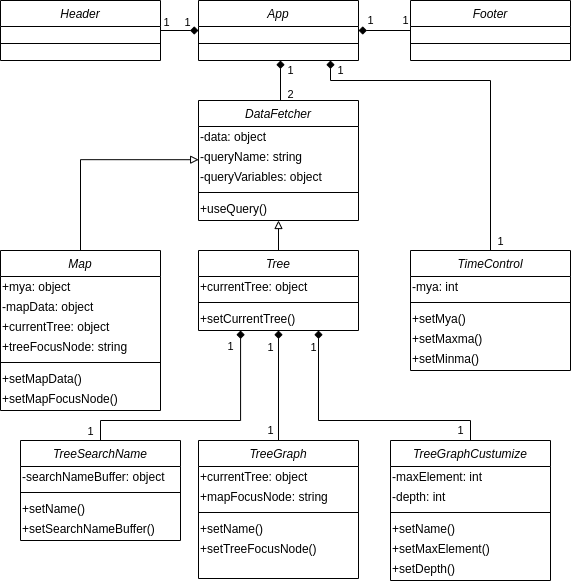

The diagram above was exported from draw.io. Its source (the exported page's mxGraphModel, read from the mxfile embedded in the PNG):
<mxGraphModel dx="1153" dy="607" grid="1" gridSize="10" guides="1" tooltips="1" connect="1" arrows="1" fold="1" page="1" pageScale="1" pageWidth="827" pageHeight="1169" math="0" shadow="0">
  <root>
    <mxCell id="WIyWlLk6GJQsqaUBKTNV-0" />
    <mxCell id="WIyWlLk6GJQsqaUBKTNV-1" parent="WIyWlLk6GJQsqaUBKTNV-0" />
    <mxCell id="myxzaYrFzrgyaGVAhgsT-13" style="edgeStyle=orthogonalEdgeStyle;rounded=0;orthogonalLoop=1;jettySize=auto;html=1;exitX=0;exitY=0.5;exitDx=0;exitDy=0;" edge="1" parent="WIyWlLk6GJQsqaUBKTNV-1" source="myxzaYrFzrgyaGVAhgsT-0">
      <mxGeometry relative="1" as="geometry">
        <mxPoint x="298" y="70" as="targetPoint" />
      </mxGeometry>
    </mxCell>
    <mxCell id="myxzaYrFzrgyaGVAhgsT-0" value="App" style="swimlane;fontStyle=2;align=center;verticalAlign=top;childLayout=stackLayout;horizontal=1;startSize=26;horizontalStack=0;resizeParent=1;resizeLast=0;collapsible=1;marginBottom=0;rounded=0;shadow=0;strokeWidth=1;" vertex="1" parent="WIyWlLk6GJQsqaUBKTNV-1">
      <mxGeometry x="298" y="40" width="160" height="60" as="geometry">
        <mxRectangle x="230" y="140" width="160" height="26" as="alternateBounds" />
      </mxGeometry>
    </mxCell>
    <mxCell id="myxzaYrFzrgyaGVAhgsT-4" value="" style="line;html=1;strokeWidth=1;align=left;verticalAlign=middle;spacingTop=-1;spacingLeft=3;spacingRight=3;rotatable=0;labelPosition=right;points=[];portConstraint=eastwest;" vertex="1" parent="myxzaYrFzrgyaGVAhgsT-0">
      <mxGeometry y="26" width="160" height="34" as="geometry" />
    </mxCell>
    <mxCell id="myxzaYrFzrgyaGVAhgsT-11" value="" style="edgeStyle=orthogonalEdgeStyle;rounded=0;orthogonalLoop=1;jettySize=auto;html=1;entryX=0;entryY=0.5;entryDx=0;entryDy=0;endArrow=diamond;endFill=1;strokeWidth=1;jumpSize=6;" edge="1" parent="WIyWlLk6GJQsqaUBKTNV-1" source="myxzaYrFzrgyaGVAhgsT-6" target="myxzaYrFzrgyaGVAhgsT-0">
      <mxGeometry x="0.25" relative="1" as="geometry">
        <Array as="points">
          <mxPoint x="150" y="70" />
        </Array>
        <mxPoint as="offset" />
      </mxGeometry>
    </mxCell>
    <mxCell id="myxzaYrFzrgyaGVAhgsT-79" value="1" style="edgeLabel;html=1;align=center;verticalAlign=middle;resizable=0;points=[];" vertex="1" connectable="0" parent="myxzaYrFzrgyaGVAhgsT-11">
      <mxGeometry x="0.2258" relative="1" as="geometry">
        <mxPoint x="3" y="-8" as="offset" />
      </mxGeometry>
    </mxCell>
    <mxCell id="myxzaYrFzrgyaGVAhgsT-80" value="1" style="edgeLabel;html=1;align=center;verticalAlign=middle;resizable=0;points=[];" vertex="1" connectable="0" parent="myxzaYrFzrgyaGVAhgsT-11">
      <mxGeometry x="-0.8341" y="1" relative="1" as="geometry">
        <mxPoint x="2" y="-7" as="offset" />
      </mxGeometry>
    </mxCell>
    <mxCell id="myxzaYrFzrgyaGVAhgsT-6" value="Header" style="swimlane;fontStyle=2;align=center;verticalAlign=top;childLayout=stackLayout;horizontal=1;startSize=26;horizontalStack=0;resizeParent=1;resizeLast=0;collapsible=1;marginBottom=0;rounded=0;shadow=0;strokeWidth=1;" vertex="1" parent="WIyWlLk6GJQsqaUBKTNV-1">
      <mxGeometry x="100" y="40" width="160" height="60" as="geometry">
        <mxRectangle x="230" y="140" width="160" height="26" as="alternateBounds" />
      </mxGeometry>
    </mxCell>
    <mxCell id="myxzaYrFzrgyaGVAhgsT-7" value="" style="line;html=1;strokeWidth=1;align=left;verticalAlign=middle;spacingTop=-1;spacingLeft=3;spacingRight=3;rotatable=0;labelPosition=right;points=[];portConstraint=eastwest;" vertex="1" parent="myxzaYrFzrgyaGVAhgsT-6">
      <mxGeometry y="26" width="160" height="34" as="geometry" />
    </mxCell>
    <mxCell id="myxzaYrFzrgyaGVAhgsT-12" value="1" style="edgeStyle=orthogonalEdgeStyle;rounded=0;orthogonalLoop=1;jettySize=auto;html=1;endArrow=diamond;endFill=1;" edge="1" parent="WIyWlLk6GJQsqaUBKTNV-1" source="myxzaYrFzrgyaGVAhgsT-8" target="myxzaYrFzrgyaGVAhgsT-4">
      <mxGeometry x="0.5385" y="-10" relative="1" as="geometry">
        <Array as="points">
          <mxPoint x="620" y="70" />
        </Array>
        <mxPoint as="offset" />
      </mxGeometry>
    </mxCell>
    <mxCell id="myxzaYrFzrgyaGVAhgsT-81" value="1" style="edgeLabel;html=1;align=center;verticalAlign=middle;resizable=0;points=[];" vertex="1" connectable="0" parent="myxzaYrFzrgyaGVAhgsT-12">
      <mxGeometry x="-0.6365" y="-1" relative="1" as="geometry">
        <mxPoint x="4" y="-9" as="offset" />
      </mxGeometry>
    </mxCell>
    <mxCell id="myxzaYrFzrgyaGVAhgsT-8" value="Footer" style="swimlane;fontStyle=2;align=center;verticalAlign=top;childLayout=stackLayout;horizontal=1;startSize=26;horizontalStack=0;resizeParent=1;resizeLast=0;collapsible=1;marginBottom=0;rounded=0;shadow=0;strokeWidth=1;" vertex="1" parent="WIyWlLk6GJQsqaUBKTNV-1">
      <mxGeometry x="510" y="40" width="160" height="60" as="geometry">
        <mxRectangle x="230" y="140" width="160" height="26" as="alternateBounds" />
      </mxGeometry>
    </mxCell>
    <mxCell id="myxzaYrFzrgyaGVAhgsT-9" value="" style="line;html=1;strokeWidth=1;align=left;verticalAlign=middle;spacingTop=-1;spacingLeft=3;spacingRight=3;rotatable=0;labelPosition=right;points=[];portConstraint=eastwest;" vertex="1" parent="myxzaYrFzrgyaGVAhgsT-8">
      <mxGeometry y="26" width="160" height="34" as="geometry" />
    </mxCell>
    <mxCell id="myxzaYrFzrgyaGVAhgsT-17" value="1" style="edgeStyle=orthogonalEdgeStyle;rounded=0;orthogonalLoop=1;jettySize=auto;html=1;endArrow=diamond;endFill=1;strokeWidth=1;" edge="1" parent="WIyWlLk6GJQsqaUBKTNV-1" source="myxzaYrFzrgyaGVAhgsT-15">
      <mxGeometry x="0.5" y="-10" relative="1" as="geometry">
        <mxPoint x="380" y="100" as="targetPoint" />
        <Array as="points">
          <mxPoint x="380" y="100" />
        </Array>
        <mxPoint as="offset" />
      </mxGeometry>
    </mxCell>
    <mxCell id="myxzaYrFzrgyaGVAhgsT-82" value="2" style="edgeLabel;html=1;align=center;verticalAlign=middle;resizable=0;points=[];" vertex="1" connectable="0" parent="myxzaYrFzrgyaGVAhgsT-17">
      <mxGeometry x="-0.6833" relative="1" as="geometry">
        <mxPoint x="10" as="offset" />
      </mxGeometry>
    </mxCell>
    <mxCell id="myxzaYrFzrgyaGVAhgsT-15" value="DataFetcher" style="swimlane;fontStyle=2;align=center;verticalAlign=top;childLayout=stackLayout;horizontal=1;startSize=26;horizontalStack=0;resizeParent=1;resizeLast=0;collapsible=1;marginBottom=0;rounded=0;shadow=0;strokeWidth=1;" vertex="1" parent="WIyWlLk6GJQsqaUBKTNV-1">
      <mxGeometry x="298" y="140" width="160" height="120" as="geometry">
        <mxRectangle x="230" y="140" width="160" height="26" as="alternateBounds" />
      </mxGeometry>
    </mxCell>
    <mxCell id="myxzaYrFzrgyaGVAhgsT-18" value="-data: object" style="text;html=1;align=left;verticalAlign=middle;resizable=0;points=[];autosize=1;strokeColor=none;fillColor=none;" vertex="1" parent="myxzaYrFzrgyaGVAhgsT-15">
      <mxGeometry y="26" width="160" height="20" as="geometry" />
    </mxCell>
    <mxCell id="myxzaYrFzrgyaGVAhgsT-19" value="-queryName: string" style="text;html=1;align=left;verticalAlign=middle;resizable=0;points=[];autosize=1;strokeColor=none;fillColor=none;" vertex="1" parent="myxzaYrFzrgyaGVAhgsT-15">
      <mxGeometry y="46" width="160" height="20" as="geometry" />
    </mxCell>
    <mxCell id="myxzaYrFzrgyaGVAhgsT-22" value="-queryVariables: object" style="text;html=1;align=left;verticalAlign=middle;resizable=0;points=[];autosize=1;strokeColor=none;fillColor=none;" vertex="1" parent="myxzaYrFzrgyaGVAhgsT-15">
      <mxGeometry y="66" width="160" height="20" as="geometry" />
    </mxCell>
    <mxCell id="myxzaYrFzrgyaGVAhgsT-16" value="" style="line;html=1;strokeWidth=1;align=left;verticalAlign=middle;spacingTop=-1;spacingLeft=3;spacingRight=3;rotatable=0;labelPosition=right;points=[];portConstraint=eastwest;" vertex="1" parent="myxzaYrFzrgyaGVAhgsT-15">
      <mxGeometry y="86" width="160" height="12" as="geometry" />
    </mxCell>
    <mxCell id="myxzaYrFzrgyaGVAhgsT-23" value="+useQuery()" style="text;html=1;align=left;verticalAlign=bottom;resizable=0;points=[];autosize=1;strokeColor=none;fillColor=none;" vertex="1" parent="myxzaYrFzrgyaGVAhgsT-15">
      <mxGeometry y="98" width="160" height="20" as="geometry" />
    </mxCell>
    <mxCell id="myxzaYrFzrgyaGVAhgsT-43" style="edgeStyle=orthogonalEdgeStyle;rounded=0;orthogonalLoop=1;jettySize=auto;html=1;entryX=0.001;entryY=0.66;entryDx=0;entryDy=0;entryPerimeter=0;endArrow=block;endFill=0;strokeWidth=1;" edge="1" parent="WIyWlLk6GJQsqaUBKTNV-1" source="myxzaYrFzrgyaGVAhgsT-24" target="myxzaYrFzrgyaGVAhgsT-19">
      <mxGeometry relative="1" as="geometry">
        <Array as="points">
          <mxPoint x="180" y="199" />
        </Array>
      </mxGeometry>
    </mxCell>
    <mxCell id="myxzaYrFzrgyaGVAhgsT-24" value="Map" style="swimlane;fontStyle=2;align=center;verticalAlign=top;childLayout=stackLayout;horizontal=1;startSize=26;horizontalStack=0;resizeParent=1;resizeLast=0;collapsible=1;marginBottom=0;rounded=0;shadow=0;strokeWidth=1;" vertex="1" parent="WIyWlLk6GJQsqaUBKTNV-1">
      <mxGeometry x="100" y="290" width="160" height="160" as="geometry">
        <mxRectangle x="230" y="140" width="160" height="26" as="alternateBounds" />
      </mxGeometry>
    </mxCell>
    <mxCell id="myxzaYrFzrgyaGVAhgsT-25" value="+mya: object" style="text;html=1;align=left;verticalAlign=middle;resizable=0;points=[];autosize=1;strokeColor=none;fillColor=none;" vertex="1" parent="myxzaYrFzrgyaGVAhgsT-24">
      <mxGeometry y="26" width="160" height="20" as="geometry" />
    </mxCell>
    <mxCell id="myxzaYrFzrgyaGVAhgsT-26" value="-mapData: object" style="text;html=1;align=left;verticalAlign=middle;resizable=0;points=[];autosize=1;strokeColor=none;fillColor=none;" vertex="1" parent="myxzaYrFzrgyaGVAhgsT-24">
      <mxGeometry y="46" width="160" height="20" as="geometry" />
    </mxCell>
    <mxCell id="myxzaYrFzrgyaGVAhgsT-27" value="+currentTree: object" style="text;html=1;align=left;verticalAlign=middle;resizable=0;points=[];autosize=1;strokeColor=none;fillColor=none;" vertex="1" parent="myxzaYrFzrgyaGVAhgsT-24">
      <mxGeometry y="66" width="160" height="20" as="geometry" />
    </mxCell>
    <mxCell id="myxzaYrFzrgyaGVAhgsT-66" value="+treeFocusNode: string" style="text;html=1;align=left;verticalAlign=middle;resizable=0;points=[];autosize=1;strokeColor=none;fillColor=none;" vertex="1" parent="myxzaYrFzrgyaGVAhgsT-24">
      <mxGeometry y="86" width="160" height="20" as="geometry" />
    </mxCell>
    <mxCell id="myxzaYrFzrgyaGVAhgsT-28" value="" style="line;html=1;strokeWidth=1;align=left;verticalAlign=middle;spacingTop=-1;spacingLeft=3;spacingRight=3;rotatable=0;labelPosition=right;points=[];portConstraint=eastwest;" vertex="1" parent="myxzaYrFzrgyaGVAhgsT-24">
      <mxGeometry y="106" width="160" height="12" as="geometry" />
    </mxCell>
    <mxCell id="myxzaYrFzrgyaGVAhgsT-29" value="+setMapData()" style="text;html=1;align=left;verticalAlign=bottom;resizable=0;points=[];autosize=1;strokeColor=none;fillColor=none;" vertex="1" parent="myxzaYrFzrgyaGVAhgsT-24">
      <mxGeometry y="118" width="160" height="20" as="geometry" />
    </mxCell>
    <mxCell id="myxzaYrFzrgyaGVAhgsT-68" value="+setMapFocusNode()" style="text;html=1;align=left;verticalAlign=bottom;resizable=0;points=[];autosize=1;strokeColor=none;fillColor=none;" vertex="1" parent="myxzaYrFzrgyaGVAhgsT-24">
      <mxGeometry y="138" width="160" height="20" as="geometry" />
    </mxCell>
    <mxCell id="myxzaYrFzrgyaGVAhgsT-44" style="edgeStyle=orthogonalEdgeStyle;rounded=0;orthogonalLoop=1;jettySize=auto;html=1;entryX=0.5;entryY=1;entryDx=0;entryDy=0;endArrow=block;endFill=0;strokeWidth=1;" edge="1" parent="WIyWlLk6GJQsqaUBKTNV-1" source="myxzaYrFzrgyaGVAhgsT-30" target="myxzaYrFzrgyaGVAhgsT-15">
      <mxGeometry relative="1" as="geometry" />
    </mxCell>
    <mxCell id="myxzaYrFzrgyaGVAhgsT-30" value="Tree" style="swimlane;fontStyle=2;align=center;verticalAlign=top;childLayout=stackLayout;horizontal=1;startSize=26;horizontalStack=0;resizeParent=1;resizeLast=0;collapsible=1;marginBottom=0;rounded=0;shadow=0;strokeWidth=1;" vertex="1" parent="WIyWlLk6GJQsqaUBKTNV-1">
      <mxGeometry x="298" y="290" width="160" height="80" as="geometry">
        <mxRectangle x="230" y="140" width="160" height="26" as="alternateBounds" />
      </mxGeometry>
    </mxCell>
    <mxCell id="myxzaYrFzrgyaGVAhgsT-31" value="+currentTree: object" style="text;html=1;align=left;verticalAlign=middle;resizable=0;points=[];autosize=1;strokeColor=none;fillColor=none;" vertex="1" parent="myxzaYrFzrgyaGVAhgsT-30">
      <mxGeometry y="26" width="160" height="20" as="geometry" />
    </mxCell>
    <mxCell id="myxzaYrFzrgyaGVAhgsT-34" value="" style="line;html=1;strokeWidth=1;align=left;verticalAlign=middle;spacingTop=-1;spacingLeft=3;spacingRight=3;rotatable=0;labelPosition=right;points=[];portConstraint=eastwest;" vertex="1" parent="myxzaYrFzrgyaGVAhgsT-30">
      <mxGeometry y="46" width="160" height="12" as="geometry" />
    </mxCell>
    <mxCell id="myxzaYrFzrgyaGVAhgsT-35" value="+setCurrentTree()" style="text;html=1;align=left;verticalAlign=bottom;resizable=0;points=[];autosize=1;strokeColor=none;fillColor=none;" vertex="1" parent="myxzaYrFzrgyaGVAhgsT-30">
      <mxGeometry y="58" width="160" height="20" as="geometry" />
    </mxCell>
    <mxCell id="myxzaYrFzrgyaGVAhgsT-42" style="edgeStyle=orthogonalEdgeStyle;rounded=0;orthogonalLoop=1;jettySize=auto;html=1;endArrow=diamond;endFill=1;strokeWidth=1;" edge="1" parent="WIyWlLk6GJQsqaUBKTNV-1" source="myxzaYrFzrgyaGVAhgsT-36">
      <mxGeometry relative="1" as="geometry">
        <mxPoint x="430" y="100" as="targetPoint" />
        <Array as="points">
          <mxPoint x="590" y="120" />
          <mxPoint x="430" y="120" />
        </Array>
      </mxGeometry>
    </mxCell>
    <mxCell id="myxzaYrFzrgyaGVAhgsT-83" value="1" style="edgeLabel;html=1;align=center;verticalAlign=middle;resizable=0;points=[];" vertex="1" connectable="0" parent="myxzaYrFzrgyaGVAhgsT-42">
      <mxGeometry x="0.9219" relative="1" as="geometry">
        <mxPoint x="10" y="-4" as="offset" />
      </mxGeometry>
    </mxCell>
    <mxCell id="myxzaYrFzrgyaGVAhgsT-84" value="1" style="edgeLabel;html=1;align=center;verticalAlign=middle;resizable=0;points=[];" vertex="1" connectable="0" parent="myxzaYrFzrgyaGVAhgsT-42">
      <mxGeometry x="-0.9486" y="1" relative="1" as="geometry">
        <mxPoint x="11" as="offset" />
      </mxGeometry>
    </mxCell>
    <mxCell id="myxzaYrFzrgyaGVAhgsT-36" value="TimeControl" style="swimlane;fontStyle=2;align=center;verticalAlign=top;childLayout=stackLayout;horizontal=1;startSize=26;horizontalStack=0;resizeParent=1;resizeLast=0;collapsible=1;marginBottom=0;rounded=0;shadow=0;strokeWidth=1;" vertex="1" parent="WIyWlLk6GJQsqaUBKTNV-1">
      <mxGeometry x="510" y="290" width="160" height="120" as="geometry">
        <mxRectangle x="230" y="140" width="160" height="26" as="alternateBounds" />
      </mxGeometry>
    </mxCell>
    <mxCell id="myxzaYrFzrgyaGVAhgsT-37" value="-mya: int" style="text;html=1;align=left;verticalAlign=middle;resizable=0;points=[];autosize=1;strokeColor=none;fillColor=none;" vertex="1" parent="myxzaYrFzrgyaGVAhgsT-36">
      <mxGeometry y="26" width="160" height="20" as="geometry" />
    </mxCell>
    <mxCell id="myxzaYrFzrgyaGVAhgsT-40" value="" style="line;html=1;strokeWidth=1;align=left;verticalAlign=middle;spacingTop=-1;spacingLeft=3;spacingRight=3;rotatable=0;labelPosition=right;points=[];portConstraint=eastwest;" vertex="1" parent="myxzaYrFzrgyaGVAhgsT-36">
      <mxGeometry y="46" width="160" height="12" as="geometry" />
    </mxCell>
    <mxCell id="myxzaYrFzrgyaGVAhgsT-69" value="+setMya()" style="text;html=1;align=left;verticalAlign=bottom;resizable=0;points=[];autosize=1;strokeColor=none;fillColor=none;" vertex="1" parent="myxzaYrFzrgyaGVAhgsT-36">
      <mxGeometry y="58" width="160" height="20" as="geometry" />
    </mxCell>
    <mxCell id="myxzaYrFzrgyaGVAhgsT-70" value="+setMaxma()" style="text;html=1;align=left;verticalAlign=bottom;resizable=0;points=[];autosize=1;strokeColor=none;fillColor=none;" vertex="1" parent="myxzaYrFzrgyaGVAhgsT-36">
      <mxGeometry y="78" width="160" height="20" as="geometry" />
    </mxCell>
    <mxCell id="myxzaYrFzrgyaGVAhgsT-41" value="+setMinma()" style="text;html=1;align=left;verticalAlign=bottom;resizable=0;points=[];autosize=1;strokeColor=none;fillColor=none;" vertex="1" parent="myxzaYrFzrgyaGVAhgsT-36">
      <mxGeometry y="98" width="160" height="20" as="geometry" />
    </mxCell>
    <mxCell id="myxzaYrFzrgyaGVAhgsT-63" style="edgeStyle=orthogonalEdgeStyle;rounded=0;orthogonalLoop=1;jettySize=auto;html=1;endArrow=diamond;endFill=1;strokeWidth=1;entryX=0.263;entryY=1.1;entryDx=0;entryDy=0;entryPerimeter=0;" edge="1" parent="WIyWlLk6GJQsqaUBKTNV-1" source="myxzaYrFzrgyaGVAhgsT-45" target="myxzaYrFzrgyaGVAhgsT-35">
      <mxGeometry relative="1" as="geometry">
        <mxPoint x="340" y="410" as="targetPoint" />
        <Array as="points">
          <mxPoint x="200" y="460" />
          <mxPoint x="340" y="460" />
        </Array>
      </mxGeometry>
    </mxCell>
    <mxCell id="myxzaYrFzrgyaGVAhgsT-85" value="1" style="edgeLabel;html=1;align=center;verticalAlign=middle;resizable=0;points=[];" vertex="1" connectable="0" parent="myxzaYrFzrgyaGVAhgsT-63">
      <mxGeometry x="-0.952" y="-1" relative="1" as="geometry">
        <mxPoint x="-11" y="-4" as="offset" />
      </mxGeometry>
    </mxCell>
    <mxCell id="myxzaYrFzrgyaGVAhgsT-87" value="1" style="edgeLabel;html=1;align=center;verticalAlign=middle;resizable=0;points=[];" vertex="1" connectable="0" parent="myxzaYrFzrgyaGVAhgsT-63">
      <mxGeometry x="0.8694" y="1" relative="1" as="geometry">
        <mxPoint x="-9" as="offset" />
      </mxGeometry>
    </mxCell>
    <mxCell id="myxzaYrFzrgyaGVAhgsT-45" value="TreeSearchName" style="swimlane;fontStyle=2;align=center;verticalAlign=top;childLayout=stackLayout;horizontal=1;startSize=26;horizontalStack=0;resizeParent=1;resizeLast=0;collapsible=1;marginBottom=0;rounded=0;shadow=0;strokeWidth=1;" vertex="1" parent="WIyWlLk6GJQsqaUBKTNV-1">
      <mxGeometry x="120" y="480" width="160" height="100" as="geometry">
        <mxRectangle x="230" y="140" width="160" height="26" as="alternateBounds" />
      </mxGeometry>
    </mxCell>
    <mxCell id="myxzaYrFzrgyaGVAhgsT-46" value="-searchNameBuffer: object" style="text;html=1;align=left;verticalAlign=middle;resizable=0;points=[];autosize=1;strokeColor=none;fillColor=none;" vertex="1" parent="myxzaYrFzrgyaGVAhgsT-45">
      <mxGeometry y="26" width="160" height="20" as="geometry" />
    </mxCell>
    <mxCell id="myxzaYrFzrgyaGVAhgsT-49" value="" style="line;html=1;strokeWidth=1;align=left;verticalAlign=middle;spacingTop=-1;spacingLeft=3;spacingRight=3;rotatable=0;labelPosition=right;points=[];portConstraint=eastwest;" vertex="1" parent="myxzaYrFzrgyaGVAhgsT-45">
      <mxGeometry y="46" width="160" height="12" as="geometry" />
    </mxCell>
    <mxCell id="myxzaYrFzrgyaGVAhgsT-50" value="+setName()" style="text;html=1;align=left;verticalAlign=bottom;resizable=0;points=[];autosize=1;strokeColor=none;fillColor=none;" vertex="1" parent="myxzaYrFzrgyaGVAhgsT-45">
      <mxGeometry y="58" width="160" height="20" as="geometry" />
    </mxCell>
    <mxCell id="myxzaYrFzrgyaGVAhgsT-71" value="+setSearchNameBuffer()" style="text;html=1;align=left;verticalAlign=bottom;resizable=0;points=[];autosize=1;strokeColor=none;fillColor=none;" vertex="1" parent="myxzaYrFzrgyaGVAhgsT-45">
      <mxGeometry y="78" width="160" height="20" as="geometry" />
    </mxCell>
    <mxCell id="myxzaYrFzrgyaGVAhgsT-64" style="edgeStyle=orthogonalEdgeStyle;rounded=0;orthogonalLoop=1;jettySize=auto;html=1;entryX=0.5;entryY=1;entryDx=0;entryDy=0;endArrow=diamond;endFill=1;strokeWidth=1;" edge="1" parent="WIyWlLk6GJQsqaUBKTNV-1" source="myxzaYrFzrgyaGVAhgsT-51" target="myxzaYrFzrgyaGVAhgsT-30">
      <mxGeometry relative="1" as="geometry" />
    </mxCell>
    <mxCell id="myxzaYrFzrgyaGVAhgsT-86" value="1" style="edgeLabel;html=1;align=center;verticalAlign=middle;resizable=0;points=[];" vertex="1" connectable="0" parent="myxzaYrFzrgyaGVAhgsT-64">
      <mxGeometry x="-0.8242" relative="1" as="geometry">
        <mxPoint x="-8" as="offset" />
      </mxGeometry>
    </mxCell>
    <mxCell id="myxzaYrFzrgyaGVAhgsT-88" value="1" style="edgeLabel;html=1;align=center;verticalAlign=middle;resizable=0;points=[];" vertex="1" connectable="0" parent="myxzaYrFzrgyaGVAhgsT-64">
      <mxGeometry x="0.703" y="-1" relative="1" as="geometry">
        <mxPoint x="-9" as="offset" />
      </mxGeometry>
    </mxCell>
    <mxCell id="myxzaYrFzrgyaGVAhgsT-51" value="TreeGraph" style="swimlane;fontStyle=2;align=center;verticalAlign=top;childLayout=stackLayout;horizontal=1;startSize=26;horizontalStack=0;resizeParent=1;resizeLast=0;collapsible=1;marginBottom=0;rounded=0;shadow=0;strokeWidth=1;" vertex="1" parent="WIyWlLk6GJQsqaUBKTNV-1">
      <mxGeometry x="298" y="480" width="160" height="138" as="geometry">
        <mxRectangle x="230" y="140" width="160" height="26" as="alternateBounds" />
      </mxGeometry>
    </mxCell>
    <mxCell id="myxzaYrFzrgyaGVAhgsT-52" value="+currentTree: object" style="text;html=1;align=left;verticalAlign=middle;resizable=0;points=[];autosize=1;strokeColor=none;fillColor=none;" vertex="1" parent="myxzaYrFzrgyaGVAhgsT-51">
      <mxGeometry y="26" width="160" height="20" as="geometry" />
    </mxCell>
    <mxCell id="myxzaYrFzrgyaGVAhgsT-54" value="+mapFocusNode: string" style="text;html=1;align=left;verticalAlign=middle;resizable=0;points=[];autosize=1;strokeColor=none;fillColor=none;" vertex="1" parent="myxzaYrFzrgyaGVAhgsT-51">
      <mxGeometry y="46" width="160" height="20" as="geometry" />
    </mxCell>
    <mxCell id="myxzaYrFzrgyaGVAhgsT-55" value="" style="line;html=1;strokeWidth=1;align=left;verticalAlign=middle;spacingTop=-1;spacingLeft=3;spacingRight=3;rotatable=0;labelPosition=right;points=[];portConstraint=eastwest;" vertex="1" parent="myxzaYrFzrgyaGVAhgsT-51">
      <mxGeometry y="66" width="160" height="12" as="geometry" />
    </mxCell>
    <mxCell id="myxzaYrFzrgyaGVAhgsT-92" value="+setName()" style="text;html=1;align=left;verticalAlign=bottom;resizable=0;points=[];autosize=1;strokeColor=none;fillColor=none;" vertex="1" parent="myxzaYrFzrgyaGVAhgsT-51">
      <mxGeometry y="78" width="160" height="20" as="geometry" />
    </mxCell>
    <mxCell id="myxzaYrFzrgyaGVAhgsT-56" value="+setTreeFocusNode()" style="text;html=1;align=left;verticalAlign=bottom;resizable=0;points=[];autosize=1;strokeColor=none;fillColor=none;" vertex="1" parent="myxzaYrFzrgyaGVAhgsT-51">
      <mxGeometry y="98" width="160" height="20" as="geometry" />
    </mxCell>
    <mxCell id="myxzaYrFzrgyaGVAhgsT-65" value="1" style="edgeStyle=orthogonalEdgeStyle;rounded=0;orthogonalLoop=1;jettySize=auto;html=1;entryX=0.75;entryY=1;entryDx=0;entryDy=0;endArrow=diamond;endFill=1;strokeWidth=1;" edge="1" parent="WIyWlLk6GJQsqaUBKTNV-1" source="myxzaYrFzrgyaGVAhgsT-57" target="myxzaYrFzrgyaGVAhgsT-30">
      <mxGeometry x="-0.771" y="10" relative="1" as="geometry">
        <Array as="points">
          <mxPoint x="570" y="460" />
          <mxPoint x="418" y="460" />
        </Array>
        <mxPoint as="offset" />
      </mxGeometry>
    </mxCell>
    <mxCell id="myxzaYrFzrgyaGVAhgsT-89" value="1" style="edgeLabel;html=1;align=center;verticalAlign=middle;resizable=0;points=[];" vertex="1" connectable="0" parent="myxzaYrFzrgyaGVAhgsT-65">
      <mxGeometry x="0.8524" y="1" relative="1" as="geometry">
        <mxPoint x="-4" y="-3" as="offset" />
      </mxGeometry>
    </mxCell>
    <mxCell id="myxzaYrFzrgyaGVAhgsT-57" value="TreeGraphCustumize" style="swimlane;fontStyle=2;align=center;verticalAlign=top;childLayout=stackLayout;horizontal=1;startSize=26;horizontalStack=0;resizeParent=1;resizeLast=0;collapsible=1;marginBottom=0;rounded=0;shadow=0;strokeWidth=1;" vertex="1" parent="WIyWlLk6GJQsqaUBKTNV-1">
      <mxGeometry x="490" y="480" width="160" height="140" as="geometry">
        <mxRectangle x="230" y="140" width="160" height="26" as="alternateBounds" />
      </mxGeometry>
    </mxCell>
    <mxCell id="myxzaYrFzrgyaGVAhgsT-58" value="-maxElement: int" style="text;html=1;align=left;verticalAlign=middle;resizable=0;points=[];autosize=1;strokeColor=none;fillColor=none;" vertex="1" parent="myxzaYrFzrgyaGVAhgsT-57">
      <mxGeometry y="26" width="160" height="20" as="geometry" />
    </mxCell>
    <mxCell id="myxzaYrFzrgyaGVAhgsT-59" value="-depth: int" style="text;html=1;align=left;verticalAlign=middle;resizable=0;points=[];autosize=1;strokeColor=none;fillColor=none;" vertex="1" parent="myxzaYrFzrgyaGVAhgsT-57">
      <mxGeometry y="46" width="160" height="20" as="geometry" />
    </mxCell>
    <mxCell id="myxzaYrFzrgyaGVAhgsT-61" value="" style="line;html=1;strokeWidth=1;align=left;verticalAlign=middle;spacingTop=-1;spacingLeft=3;spacingRight=3;rotatable=0;labelPosition=right;points=[];portConstraint=eastwest;" vertex="1" parent="myxzaYrFzrgyaGVAhgsT-57">
      <mxGeometry y="66" width="160" height="12" as="geometry" />
    </mxCell>
    <mxCell id="myxzaYrFzrgyaGVAhgsT-72" value="+setName()" style="text;html=1;align=left;verticalAlign=bottom;resizable=0;points=[];autosize=1;strokeColor=none;fillColor=none;" vertex="1" parent="myxzaYrFzrgyaGVAhgsT-57">
      <mxGeometry y="78" width="160" height="20" as="geometry" />
    </mxCell>
    <mxCell id="myxzaYrFzrgyaGVAhgsT-74" value="+setMaxElement()" style="text;html=1;align=left;verticalAlign=bottom;resizable=0;points=[];autosize=1;strokeColor=none;fillColor=none;" vertex="1" parent="myxzaYrFzrgyaGVAhgsT-57">
      <mxGeometry y="98" width="160" height="20" as="geometry" />
    </mxCell>
    <mxCell id="myxzaYrFzrgyaGVAhgsT-62" value="+setDepth()" style="text;html=1;align=left;verticalAlign=bottom;resizable=0;points=[];autosize=1;strokeColor=none;fillColor=none;" vertex="1" parent="myxzaYrFzrgyaGVAhgsT-57">
      <mxGeometry y="118" width="160" height="20" as="geometry" />
    </mxCell>
  </root>
</mxGraphModel>